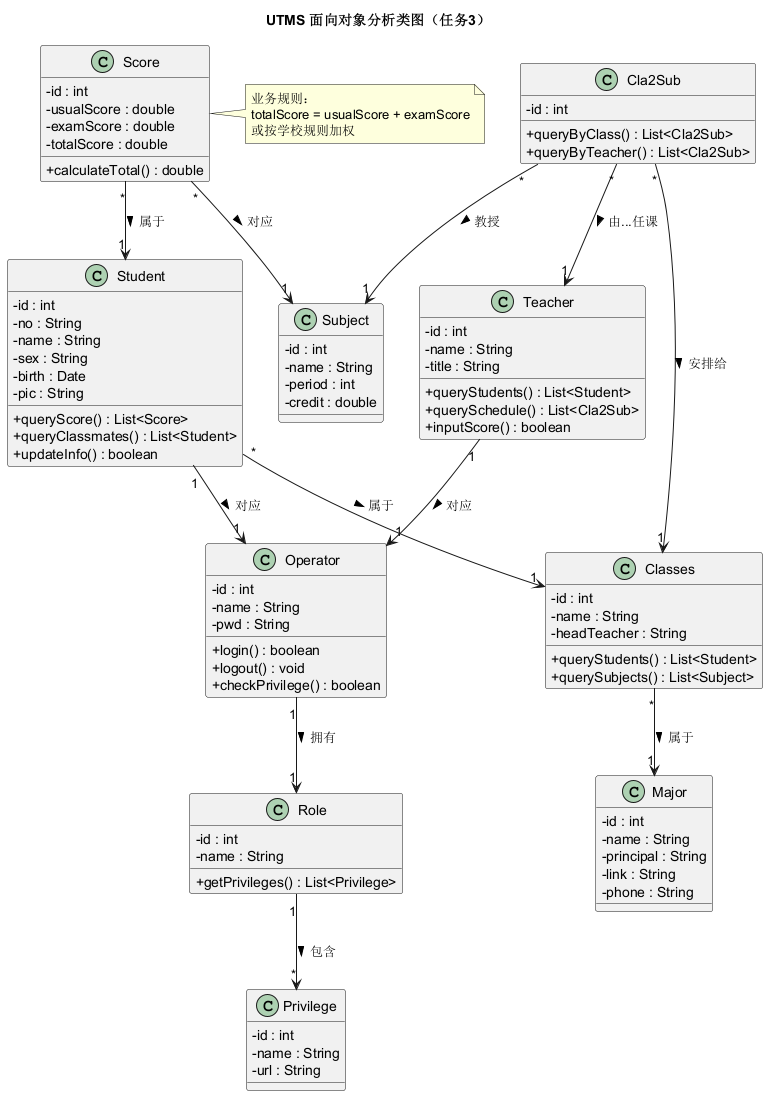

The diagram above was rendered by PlantUML. Its source (embedded in the PNG):
@startuml
skinparam classAttributeIconSize 0
skinparam classFontSize 14

title UTMS 面向对象分析类图（任务3）

class Operator {
    - id : int
    - name : String
    - pwd : String
    + login() : boolean
    + logout() : void
    + checkPrivilege() : boolean
}

class Role {
    - id : int
    - name : String
    + getPrivileges() : List<Privilege>
}

class Privilege {
    - id : int
    - name : String
    - url : String
}

class Student {
    - id : int
    - no : String
    - name : String
    - sex : String
    - birth : Date
    - pic : String
    + queryScore() : List<Score>
    + queryClassmates() : List<Student>
    + updateInfo() : boolean
}

class Teacher {
    - id : int
    - name : String
    - title : String
    + queryStudents() : List<Student>
    + querySchedule() : List<Cla2Sub>
    + inputScore() : boolean
}

class Major {
    - id : int
    - name : String
    - principal : String
    - link : String
    - phone : String
}

class Classes {
    - id : int
    - name : String
    - headTeacher : String
    + queryStudents() : List<Student>
    + querySubjects() : List<Subject>
}

class Subject {
    - id : int
    - name : String
    - period : int
    - credit : double
}

class Score {
    - id : int
    - usualScore : double
    - examScore : double
    - totalScore : double
    + calculateTotal() : double
}

class Cla2Sub {
    - id : int
    + queryByClass() : List<Cla2Sub>
    + queryByTeacher() : List<Cla2Sub>
}

' 关联关系
Operator "1" --> "1" Role : 拥有 >
Role "1" --> "*" Privilege : 包含 >
Student "1" --> "1" Operator : 对应 >
Teacher "1" --> "1" Operator : 对应 >
Student "*" --> "1" Classes : 属于 >
Classes "*" --> "1" Major : 属于 >
Score "*" --> "1" Student : 属于 >
Score "*" --> "1" Subject : 对应 >
Cla2Sub "*" --> "1" Classes : 安排给 >
Cla2Sub "*" --> "1" Subject : 教授 >
Cla2Sub "*" --> "1" Teacher : 由...任课 >

note right of Score
    业务规则：
    totalScore = usualScore + examScore
    或按学校规则加权
end note

@enduml